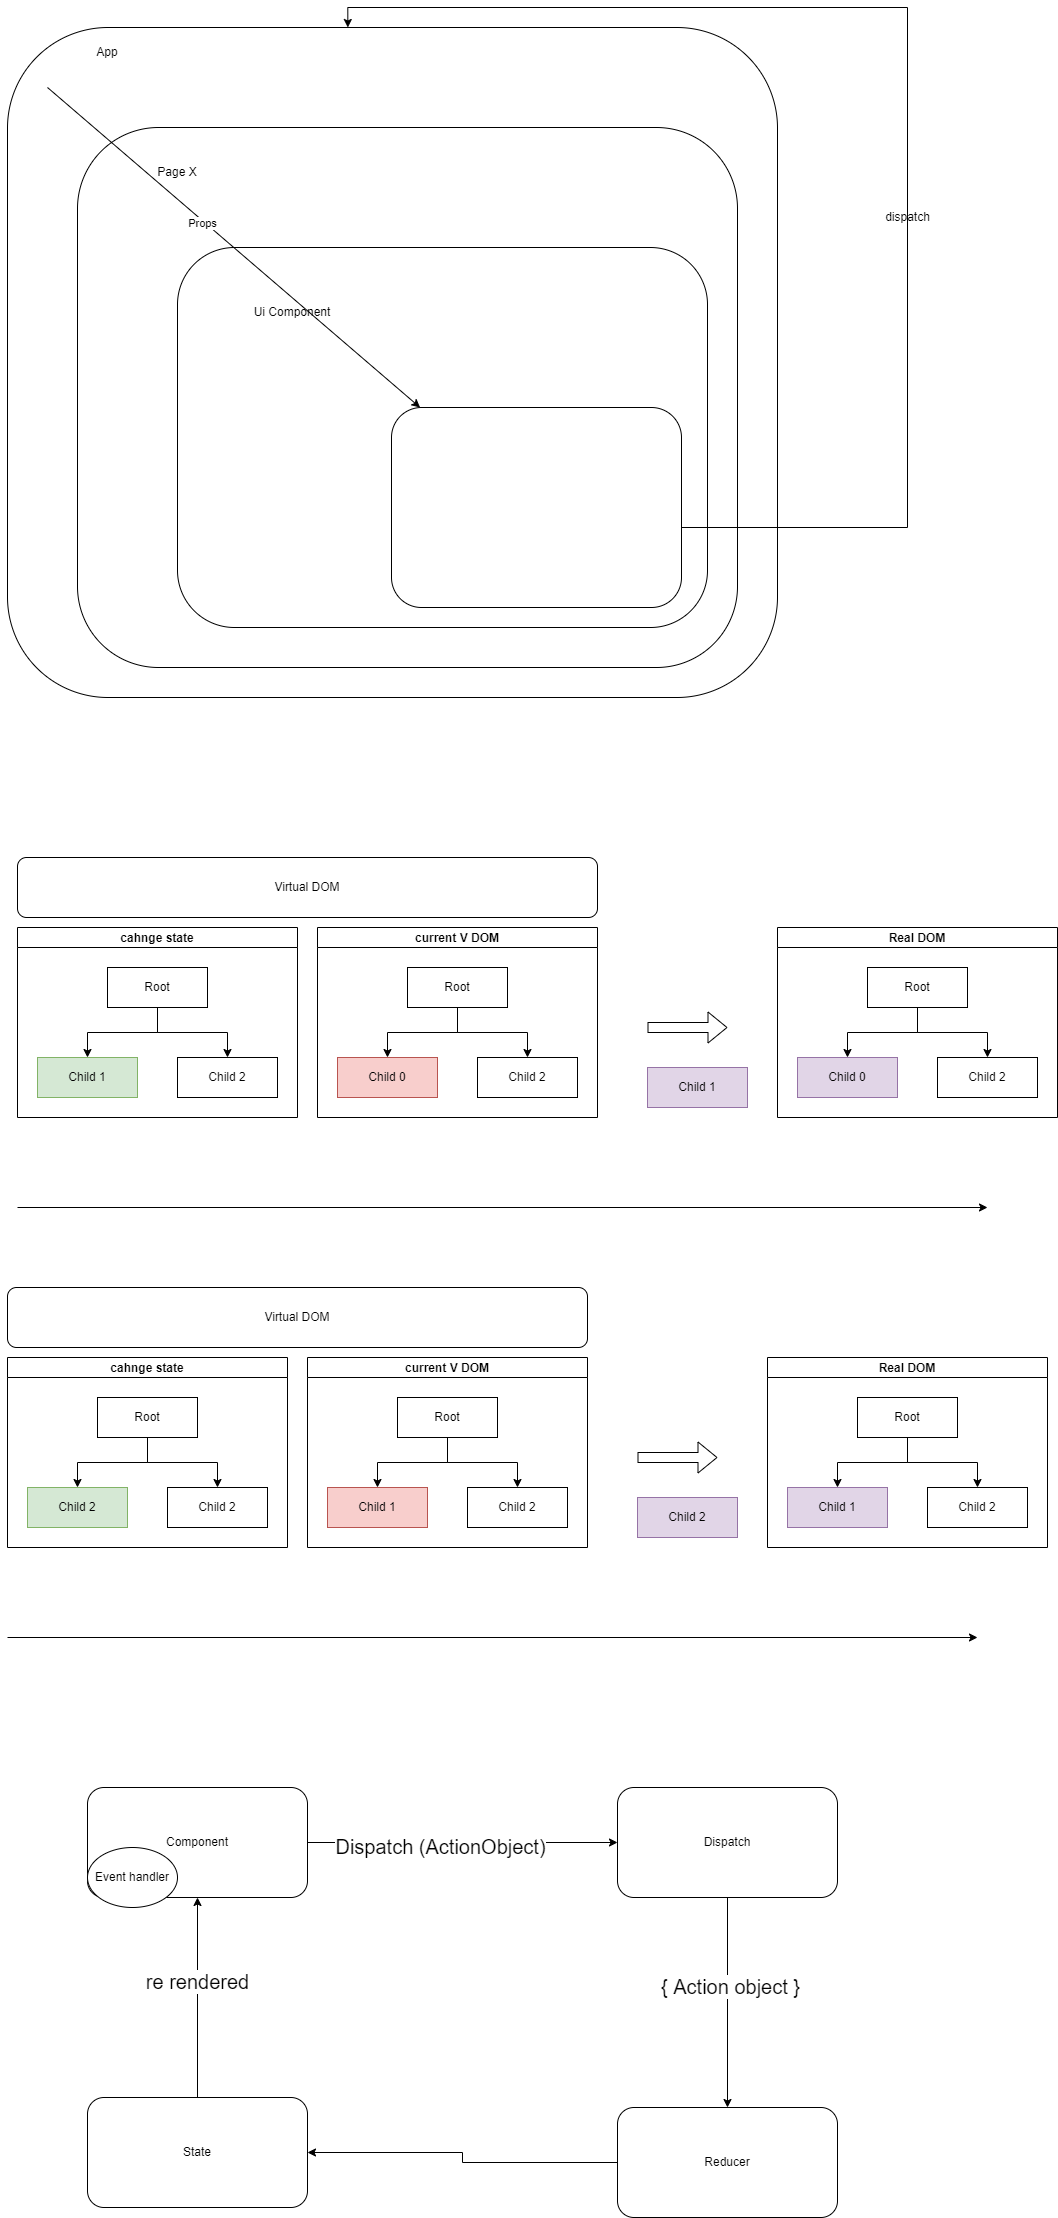

The diagram above was exported from draw.io. Its source (the exported page's mxGraphModel, read from the mxfile embedded in the PNG):
<mxGraphModel dx="1422" dy="705" grid="1" gridSize="10" guides="1" tooltips="1" connect="1" arrows="1" fold="1" page="1" pageScale="1" pageWidth="827" pageHeight="1169" math="0" shadow="0">
  <root>
    <mxCell id="0" />
    <mxCell id="1" parent="0" />
    <mxCell id="CeEpxmIQGBDeZa5pa4uR-2" value="" style="rounded=1;whiteSpace=wrap;html=1;" vertex="1" parent="1">
      <mxGeometry x="30" y="30" width="770" height="670" as="geometry" />
    </mxCell>
    <mxCell id="CeEpxmIQGBDeZa5pa4uR-6" value="" style="rounded=1;whiteSpace=wrap;html=1;" vertex="1" parent="1">
      <mxGeometry x="100" y="130" width="660" height="540" as="geometry" />
    </mxCell>
    <mxCell id="CeEpxmIQGBDeZa5pa4uR-7" value="" style="rounded=1;whiteSpace=wrap;html=1;" vertex="1" parent="1">
      <mxGeometry x="200" y="250" width="530" height="380" as="geometry" />
    </mxCell>
    <mxCell id="CeEpxmIQGBDeZa5pa4uR-9" value="App" style="text;html=1;strokeColor=none;fillColor=none;align=center;verticalAlign=middle;whiteSpace=wrap;rounded=0;" vertex="1" parent="1">
      <mxGeometry x="100" y="40" width="60" height="30" as="geometry" />
    </mxCell>
    <mxCell id="CeEpxmIQGBDeZa5pa4uR-10" value="Page X" style="text;html=1;strokeColor=none;fillColor=none;align=center;verticalAlign=middle;whiteSpace=wrap;rounded=0;" vertex="1" parent="1">
      <mxGeometry x="170" y="160" width="60" height="30" as="geometry" />
    </mxCell>
    <mxCell id="CeEpxmIQGBDeZa5pa4uR-11" value="Ui Component" style="text;html=1;strokeColor=none;fillColor=none;align=center;verticalAlign=middle;whiteSpace=wrap;rounded=0;" vertex="1" parent="1">
      <mxGeometry x="260" y="300" width="110" height="30" as="geometry" />
    </mxCell>
    <mxCell id="CeEpxmIQGBDeZa5pa4uR-12" value="" style="endArrow=classic;html=1;rounded=0;" edge="1" parent="1" target="CeEpxmIQGBDeZa5pa4uR-14">
      <mxGeometry width="50" height="50" relative="1" as="geometry">
        <mxPoint x="70" y="90" as="sourcePoint" />
        <mxPoint x="120" y="40" as="targetPoint" />
      </mxGeometry>
    </mxCell>
    <mxCell id="CeEpxmIQGBDeZa5pa4uR-13" value="Props" style="edgeLabel;html=1;align=center;verticalAlign=middle;resizable=0;points=[];" vertex="1" connectable="0" parent="CeEpxmIQGBDeZa5pa4uR-12">
      <mxGeometry x="-0.167" y="-2" relative="1" as="geometry">
        <mxPoint as="offset" />
      </mxGeometry>
    </mxCell>
    <mxCell id="CeEpxmIQGBDeZa5pa4uR-104" style="edgeStyle=orthogonalEdgeStyle;rounded=0;orthogonalLoop=1;jettySize=auto;html=1;entryX=0.442;entryY=0;entryDx=0;entryDy=0;entryPerimeter=0;" edge="1" parent="1" source="CeEpxmIQGBDeZa5pa4uR-14" target="CeEpxmIQGBDeZa5pa4uR-2">
      <mxGeometry relative="1" as="geometry">
        <Array as="points">
          <mxPoint x="930" y="530" />
          <mxPoint x="930" y="10" />
          <mxPoint x="370" y="10" />
        </Array>
      </mxGeometry>
    </mxCell>
    <mxCell id="CeEpxmIQGBDeZa5pa4uR-14" value="" style="rounded=1;whiteSpace=wrap;html=1;" vertex="1" parent="1">
      <mxGeometry x="414" y="410" width="290" height="200" as="geometry" />
    </mxCell>
    <mxCell id="CeEpxmIQGBDeZa5pa4uR-15" value="cahnge state" style="swimlane;startSize=20;horizontal=1;childLayout=treeLayout;horizontalTree=0;resizable=0;containerType=tree;" vertex="1" parent="1">
      <mxGeometry x="40" y="930" width="280" height="190" as="geometry" />
    </mxCell>
    <mxCell id="CeEpxmIQGBDeZa5pa4uR-16" value="Root" style="whiteSpace=wrap;html=1;" vertex="1" parent="CeEpxmIQGBDeZa5pa4uR-15">
      <mxGeometry x="90" y="40" width="100" height="40" as="geometry" />
    </mxCell>
    <mxCell id="CeEpxmIQGBDeZa5pa4uR-17" value="Child 1" style="whiteSpace=wrap;html=1;fillColor=#d5e8d4;strokeColor=#82b366;" vertex="1" parent="CeEpxmIQGBDeZa5pa4uR-15">
      <mxGeometry x="20" y="130" width="100" height="40" as="geometry" />
    </mxCell>
    <mxCell id="CeEpxmIQGBDeZa5pa4uR-18" value="" style="edgeStyle=elbowEdgeStyle;elbow=vertical;html=1;rounded=0;" edge="1" parent="CeEpxmIQGBDeZa5pa4uR-15" source="CeEpxmIQGBDeZa5pa4uR-16" target="CeEpxmIQGBDeZa5pa4uR-17">
      <mxGeometry relative="1" as="geometry" />
    </mxCell>
    <mxCell id="CeEpxmIQGBDeZa5pa4uR-19" value="Child 2" style="whiteSpace=wrap;html=1;" vertex="1" parent="CeEpxmIQGBDeZa5pa4uR-15">
      <mxGeometry x="160" y="130" width="100" height="40" as="geometry" />
    </mxCell>
    <mxCell id="CeEpxmIQGBDeZa5pa4uR-20" value="" style="edgeStyle=elbowEdgeStyle;elbow=vertical;html=1;rounded=0;" edge="1" parent="CeEpxmIQGBDeZa5pa4uR-15" source="CeEpxmIQGBDeZa5pa4uR-16" target="CeEpxmIQGBDeZa5pa4uR-19">
      <mxGeometry relative="1" as="geometry" />
    </mxCell>
    <mxCell id="CeEpxmIQGBDeZa5pa4uR-21" value="current V DOM" style="swimlane;startSize=20;horizontal=1;childLayout=treeLayout;horizontalTree=0;resizable=0;containerType=tree;" vertex="1" parent="1">
      <mxGeometry x="340" y="930" width="280" height="190" as="geometry" />
    </mxCell>
    <mxCell id="CeEpxmIQGBDeZa5pa4uR-22" value="Root" style="whiteSpace=wrap;html=1;" vertex="1" parent="CeEpxmIQGBDeZa5pa4uR-21">
      <mxGeometry x="90" y="40" width="100" height="40" as="geometry" />
    </mxCell>
    <mxCell id="CeEpxmIQGBDeZa5pa4uR-23" value="Child 0" style="whiteSpace=wrap;html=1;fillColor=#f8cecc;strokeColor=#b85450;" vertex="1" parent="CeEpxmIQGBDeZa5pa4uR-21">
      <mxGeometry x="20" y="130" width="100" height="40" as="geometry" />
    </mxCell>
    <mxCell id="CeEpxmIQGBDeZa5pa4uR-24" value="" style="edgeStyle=elbowEdgeStyle;elbow=vertical;html=1;rounded=0;" edge="1" parent="CeEpxmIQGBDeZa5pa4uR-21" source="CeEpxmIQGBDeZa5pa4uR-22" target="CeEpxmIQGBDeZa5pa4uR-23">
      <mxGeometry relative="1" as="geometry" />
    </mxCell>
    <mxCell id="CeEpxmIQGBDeZa5pa4uR-25" value="Child 2" style="whiteSpace=wrap;html=1;" vertex="1" parent="CeEpxmIQGBDeZa5pa4uR-21">
      <mxGeometry x="160" y="130" width="100" height="40" as="geometry" />
    </mxCell>
    <mxCell id="CeEpxmIQGBDeZa5pa4uR-26" value="" style="edgeStyle=elbowEdgeStyle;elbow=vertical;html=1;rounded=0;" edge="1" parent="CeEpxmIQGBDeZa5pa4uR-21" source="CeEpxmIQGBDeZa5pa4uR-22" target="CeEpxmIQGBDeZa5pa4uR-25">
      <mxGeometry relative="1" as="geometry" />
    </mxCell>
    <mxCell id="CeEpxmIQGBDeZa5pa4uR-27" value="Real DOM" style="swimlane;startSize=20;horizontal=1;childLayout=treeLayout;horizontalTree=0;resizable=0;containerType=tree;" vertex="1" parent="1">
      <mxGeometry x="800" y="930" width="280" height="190" as="geometry" />
    </mxCell>
    <mxCell id="CeEpxmIQGBDeZa5pa4uR-28" value="Root" style="whiteSpace=wrap;html=1;" vertex="1" parent="CeEpxmIQGBDeZa5pa4uR-27">
      <mxGeometry x="90" y="40" width="100" height="40" as="geometry" />
    </mxCell>
    <mxCell id="CeEpxmIQGBDeZa5pa4uR-29" value="Child 0" style="whiteSpace=wrap;html=1;fillColor=#e1d5e7;strokeColor=#9673a6;" vertex="1" parent="CeEpxmIQGBDeZa5pa4uR-27">
      <mxGeometry x="20" y="130" width="100" height="40" as="geometry" />
    </mxCell>
    <mxCell id="CeEpxmIQGBDeZa5pa4uR-30" value="" style="edgeStyle=elbowEdgeStyle;elbow=vertical;html=1;rounded=0;" edge="1" parent="CeEpxmIQGBDeZa5pa4uR-27" source="CeEpxmIQGBDeZa5pa4uR-28" target="CeEpxmIQGBDeZa5pa4uR-29">
      <mxGeometry relative="1" as="geometry" />
    </mxCell>
    <mxCell id="CeEpxmIQGBDeZa5pa4uR-31" value="Child 2" style="whiteSpace=wrap;html=1;" vertex="1" parent="CeEpxmIQGBDeZa5pa4uR-27">
      <mxGeometry x="160" y="130" width="100" height="40" as="geometry" />
    </mxCell>
    <mxCell id="CeEpxmIQGBDeZa5pa4uR-32" value="" style="edgeStyle=elbowEdgeStyle;elbow=vertical;html=1;rounded=0;" edge="1" parent="CeEpxmIQGBDeZa5pa4uR-27" source="CeEpxmIQGBDeZa5pa4uR-28" target="CeEpxmIQGBDeZa5pa4uR-31">
      <mxGeometry relative="1" as="geometry" />
    </mxCell>
    <mxCell id="CeEpxmIQGBDeZa5pa4uR-34" value="" style="endArrow=classic;html=1;rounded=0;" edge="1" parent="1">
      <mxGeometry width="50" height="50" relative="1" as="geometry">
        <mxPoint x="40" y="1210" as="sourcePoint" />
        <mxPoint x="1010" y="1210" as="targetPoint" />
      </mxGeometry>
    </mxCell>
    <mxCell id="CeEpxmIQGBDeZa5pa4uR-35" value="Virtual DOM" style="rounded=1;whiteSpace=wrap;html=1;" vertex="1" parent="1">
      <mxGeometry x="40" y="860" width="580" height="60" as="geometry" />
    </mxCell>
    <mxCell id="CeEpxmIQGBDeZa5pa4uR-36" value="" style="shape=flexArrow;endArrow=classic;html=1;rounded=0;" edge="1" parent="1">
      <mxGeometry width="50" height="50" relative="1" as="geometry">
        <mxPoint x="670" y="1030" as="sourcePoint" />
        <mxPoint x="750" y="1030" as="targetPoint" />
      </mxGeometry>
    </mxCell>
    <mxCell id="CeEpxmIQGBDeZa5pa4uR-37" value="Child 1" style="whiteSpace=wrap;html=1;fillColor=#e1d5e7;strokeColor=#9673a6;" vertex="1" parent="1">
      <mxGeometry x="670" y="1070" width="100" height="40" as="geometry" />
    </mxCell>
    <mxCell id="CeEpxmIQGBDeZa5pa4uR-82" value="cahnge state" style="swimlane;startSize=20;horizontal=1;childLayout=treeLayout;horizontalTree=0;resizable=0;containerType=tree;" vertex="1" parent="1">
      <mxGeometry x="30" y="1360" width="280" height="190" as="geometry" />
    </mxCell>
    <mxCell id="CeEpxmIQGBDeZa5pa4uR-83" value="Root" style="whiteSpace=wrap;html=1;" vertex="1" parent="CeEpxmIQGBDeZa5pa4uR-82">
      <mxGeometry x="90" y="40" width="100" height="40" as="geometry" />
    </mxCell>
    <mxCell id="CeEpxmIQGBDeZa5pa4uR-84" value="Child 2" style="whiteSpace=wrap;html=1;fillColor=#d5e8d4;strokeColor=#82b366;" vertex="1" parent="CeEpxmIQGBDeZa5pa4uR-82">
      <mxGeometry x="20" y="130" width="100" height="40" as="geometry" />
    </mxCell>
    <mxCell id="CeEpxmIQGBDeZa5pa4uR-85" value="" style="edgeStyle=elbowEdgeStyle;elbow=vertical;html=1;rounded=0;" edge="1" parent="CeEpxmIQGBDeZa5pa4uR-82" source="CeEpxmIQGBDeZa5pa4uR-83" target="CeEpxmIQGBDeZa5pa4uR-84">
      <mxGeometry relative="1" as="geometry" />
    </mxCell>
    <mxCell id="CeEpxmIQGBDeZa5pa4uR-86" value="Child 2" style="whiteSpace=wrap;html=1;" vertex="1" parent="CeEpxmIQGBDeZa5pa4uR-82">
      <mxGeometry x="160" y="130" width="100" height="40" as="geometry" />
    </mxCell>
    <mxCell id="CeEpxmIQGBDeZa5pa4uR-87" value="" style="edgeStyle=elbowEdgeStyle;elbow=vertical;html=1;rounded=0;" edge="1" parent="CeEpxmIQGBDeZa5pa4uR-82" source="CeEpxmIQGBDeZa5pa4uR-83" target="CeEpxmIQGBDeZa5pa4uR-86">
      <mxGeometry relative="1" as="geometry" />
    </mxCell>
    <mxCell id="CeEpxmIQGBDeZa5pa4uR-88" value="current V DOM" style="swimlane;startSize=20;horizontal=1;childLayout=treeLayout;horizontalTree=0;resizable=0;containerType=tree;" vertex="1" parent="1">
      <mxGeometry x="330" y="1360" width="280" height="190" as="geometry" />
    </mxCell>
    <mxCell id="CeEpxmIQGBDeZa5pa4uR-89" value="Root" style="whiteSpace=wrap;html=1;" vertex="1" parent="CeEpxmIQGBDeZa5pa4uR-88">
      <mxGeometry x="90" y="40" width="100" height="40" as="geometry" />
    </mxCell>
    <mxCell id="CeEpxmIQGBDeZa5pa4uR-90" value="Child 1" style="whiteSpace=wrap;html=1;fillColor=#f8cecc;strokeColor=#b85450;" vertex="1" parent="CeEpxmIQGBDeZa5pa4uR-88">
      <mxGeometry x="20" y="130" width="100" height="40" as="geometry" />
    </mxCell>
    <mxCell id="CeEpxmIQGBDeZa5pa4uR-91" value="" style="edgeStyle=elbowEdgeStyle;elbow=vertical;html=1;rounded=0;" edge="1" parent="CeEpxmIQGBDeZa5pa4uR-88" source="CeEpxmIQGBDeZa5pa4uR-89" target="CeEpxmIQGBDeZa5pa4uR-90">
      <mxGeometry relative="1" as="geometry" />
    </mxCell>
    <mxCell id="CeEpxmIQGBDeZa5pa4uR-92" value="Child 2" style="whiteSpace=wrap;html=1;" vertex="1" parent="CeEpxmIQGBDeZa5pa4uR-88">
      <mxGeometry x="160" y="130" width="100" height="40" as="geometry" />
    </mxCell>
    <mxCell id="CeEpxmIQGBDeZa5pa4uR-93" value="" style="edgeStyle=elbowEdgeStyle;elbow=vertical;html=1;rounded=0;" edge="1" parent="CeEpxmIQGBDeZa5pa4uR-88" source="CeEpxmIQGBDeZa5pa4uR-89" target="CeEpxmIQGBDeZa5pa4uR-92">
      <mxGeometry relative="1" as="geometry" />
    </mxCell>
    <mxCell id="CeEpxmIQGBDeZa5pa4uR-94" value="Real DOM" style="swimlane;startSize=20;horizontal=1;childLayout=treeLayout;horizontalTree=0;resizable=0;containerType=tree;" vertex="1" parent="1">
      <mxGeometry x="790" y="1360" width="280" height="190" as="geometry" />
    </mxCell>
    <mxCell id="CeEpxmIQGBDeZa5pa4uR-95" value="Root" style="whiteSpace=wrap;html=1;" vertex="1" parent="CeEpxmIQGBDeZa5pa4uR-94">
      <mxGeometry x="90" y="40" width="100" height="40" as="geometry" />
    </mxCell>
    <mxCell id="CeEpxmIQGBDeZa5pa4uR-96" value="Child 1" style="whiteSpace=wrap;html=1;fillColor=#e1d5e7;strokeColor=#9673a6;" vertex="1" parent="CeEpxmIQGBDeZa5pa4uR-94">
      <mxGeometry x="20" y="130" width="100" height="40" as="geometry" />
    </mxCell>
    <mxCell id="CeEpxmIQGBDeZa5pa4uR-97" value="" style="edgeStyle=elbowEdgeStyle;elbow=vertical;html=1;rounded=0;" edge="1" parent="CeEpxmIQGBDeZa5pa4uR-94" source="CeEpxmIQGBDeZa5pa4uR-95" target="CeEpxmIQGBDeZa5pa4uR-96">
      <mxGeometry relative="1" as="geometry" />
    </mxCell>
    <mxCell id="CeEpxmIQGBDeZa5pa4uR-98" value="Child 2" style="whiteSpace=wrap;html=1;" vertex="1" parent="CeEpxmIQGBDeZa5pa4uR-94">
      <mxGeometry x="160" y="130" width="100" height="40" as="geometry" />
    </mxCell>
    <mxCell id="CeEpxmIQGBDeZa5pa4uR-99" value="" style="edgeStyle=elbowEdgeStyle;elbow=vertical;html=1;rounded=0;" edge="1" parent="CeEpxmIQGBDeZa5pa4uR-94" source="CeEpxmIQGBDeZa5pa4uR-95" target="CeEpxmIQGBDeZa5pa4uR-98">
      <mxGeometry relative="1" as="geometry" />
    </mxCell>
    <mxCell id="CeEpxmIQGBDeZa5pa4uR-100" value="" style="endArrow=classic;html=1;rounded=0;" edge="1" parent="1">
      <mxGeometry width="50" height="50" relative="1" as="geometry">
        <mxPoint x="30" y="1640" as="sourcePoint" />
        <mxPoint x="1000" y="1640" as="targetPoint" />
      </mxGeometry>
    </mxCell>
    <mxCell id="CeEpxmIQGBDeZa5pa4uR-101" value="Virtual DOM" style="rounded=1;whiteSpace=wrap;html=1;" vertex="1" parent="1">
      <mxGeometry x="30" y="1290" width="580" height="60" as="geometry" />
    </mxCell>
    <mxCell id="CeEpxmIQGBDeZa5pa4uR-102" value="" style="shape=flexArrow;endArrow=classic;html=1;rounded=0;" edge="1" parent="1">
      <mxGeometry width="50" height="50" relative="1" as="geometry">
        <mxPoint x="660" y="1460" as="sourcePoint" />
        <mxPoint x="740" y="1460" as="targetPoint" />
      </mxGeometry>
    </mxCell>
    <mxCell id="CeEpxmIQGBDeZa5pa4uR-103" value="Child 2" style="whiteSpace=wrap;html=1;fillColor=#e1d5e7;strokeColor=#9673a6;" vertex="1" parent="1">
      <mxGeometry x="660" y="1500" width="100" height="40" as="geometry" />
    </mxCell>
    <mxCell id="CeEpxmIQGBDeZa5pa4uR-105" value="dispatch" style="text;html=1;align=center;verticalAlign=middle;resizable=0;points=[];autosize=1;strokeColor=none;fillColor=none;" vertex="1" parent="1">
      <mxGeometry x="900" y="210" width="60" height="20" as="geometry" />
    </mxCell>
    <mxCell id="CeEpxmIQGBDeZa5pa4uR-109" style="edgeStyle=orthogonalEdgeStyle;rounded=0;orthogonalLoop=1;jettySize=auto;html=1;entryX=0;entryY=0.5;entryDx=0;entryDy=0;" edge="1" parent="1" source="CeEpxmIQGBDeZa5pa4uR-106" target="CeEpxmIQGBDeZa5pa4uR-108">
      <mxGeometry relative="1" as="geometry" />
    </mxCell>
    <mxCell id="CeEpxmIQGBDeZa5pa4uR-110" value="&lt;font style=&quot;font-size: 20px&quot;&gt;Dispatch (ActionObject)&lt;/font&gt;" style="edgeLabel;html=1;align=center;verticalAlign=middle;resizable=0;points=[];" vertex="1" connectable="0" parent="CeEpxmIQGBDeZa5pa4uR-109">
      <mxGeometry x="-0.1484" y="-3" relative="1" as="geometry">
        <mxPoint as="offset" />
      </mxGeometry>
    </mxCell>
    <mxCell id="CeEpxmIQGBDeZa5pa4uR-106" value="Component" style="rounded=1;whiteSpace=wrap;html=1;" vertex="1" parent="1">
      <mxGeometry x="110" y="1790" width="220" height="110" as="geometry" />
    </mxCell>
    <mxCell id="CeEpxmIQGBDeZa5pa4uR-107" value="Event handler" style="ellipse;whiteSpace=wrap;html=1;" vertex="1" parent="1">
      <mxGeometry x="110" y="1850" width="90" height="60" as="geometry" />
    </mxCell>
    <mxCell id="CeEpxmIQGBDeZa5pa4uR-112" style="edgeStyle=orthogonalEdgeStyle;rounded=0;orthogonalLoop=1;jettySize=auto;html=1;fontSize=20;" edge="1" parent="1" source="CeEpxmIQGBDeZa5pa4uR-108" target="CeEpxmIQGBDeZa5pa4uR-111">
      <mxGeometry relative="1" as="geometry" />
    </mxCell>
    <mxCell id="CeEpxmIQGBDeZa5pa4uR-113" value="{ Action object }" style="edgeLabel;html=1;align=center;verticalAlign=middle;resizable=0;points=[];fontSize=20;" vertex="1" connectable="0" parent="CeEpxmIQGBDeZa5pa4uR-112">
      <mxGeometry x="-0.1619" y="2" relative="1" as="geometry">
        <mxPoint as="offset" />
      </mxGeometry>
    </mxCell>
    <mxCell id="CeEpxmIQGBDeZa5pa4uR-108" value="Dispatch" style="rounded=1;whiteSpace=wrap;html=1;" vertex="1" parent="1">
      <mxGeometry x="640" y="1790" width="220" height="110" as="geometry" />
    </mxCell>
    <mxCell id="CeEpxmIQGBDeZa5pa4uR-115" style="edgeStyle=orthogonalEdgeStyle;rounded=0;orthogonalLoop=1;jettySize=auto;html=1;fontSize=20;" edge="1" parent="1" source="CeEpxmIQGBDeZa5pa4uR-111" target="CeEpxmIQGBDeZa5pa4uR-114">
      <mxGeometry relative="1" as="geometry" />
    </mxCell>
    <mxCell id="CeEpxmIQGBDeZa5pa4uR-111" value="Reducer" style="rounded=1;whiteSpace=wrap;html=1;" vertex="1" parent="1">
      <mxGeometry x="640" y="2110" width="220" height="110" as="geometry" />
    </mxCell>
    <mxCell id="CeEpxmIQGBDeZa5pa4uR-116" style="edgeStyle=orthogonalEdgeStyle;rounded=0;orthogonalLoop=1;jettySize=auto;html=1;fontSize=20;" edge="1" parent="1" source="CeEpxmIQGBDeZa5pa4uR-114" target="CeEpxmIQGBDeZa5pa4uR-106">
      <mxGeometry relative="1" as="geometry" />
    </mxCell>
    <mxCell id="CeEpxmIQGBDeZa5pa4uR-117" value="re rendered" style="edgeLabel;html=1;align=center;verticalAlign=middle;resizable=0;points=[];fontSize=20;" vertex="1" connectable="0" parent="CeEpxmIQGBDeZa5pa4uR-116">
      <mxGeometry x="0.17" y="1" relative="1" as="geometry">
        <mxPoint as="offset" />
      </mxGeometry>
    </mxCell>
    <mxCell id="CeEpxmIQGBDeZa5pa4uR-114" value="State" style="rounded=1;whiteSpace=wrap;html=1;" vertex="1" parent="1">
      <mxGeometry x="110" y="2100" width="220" height="110" as="geometry" />
    </mxCell>
  </root>
</mxGraphModel>